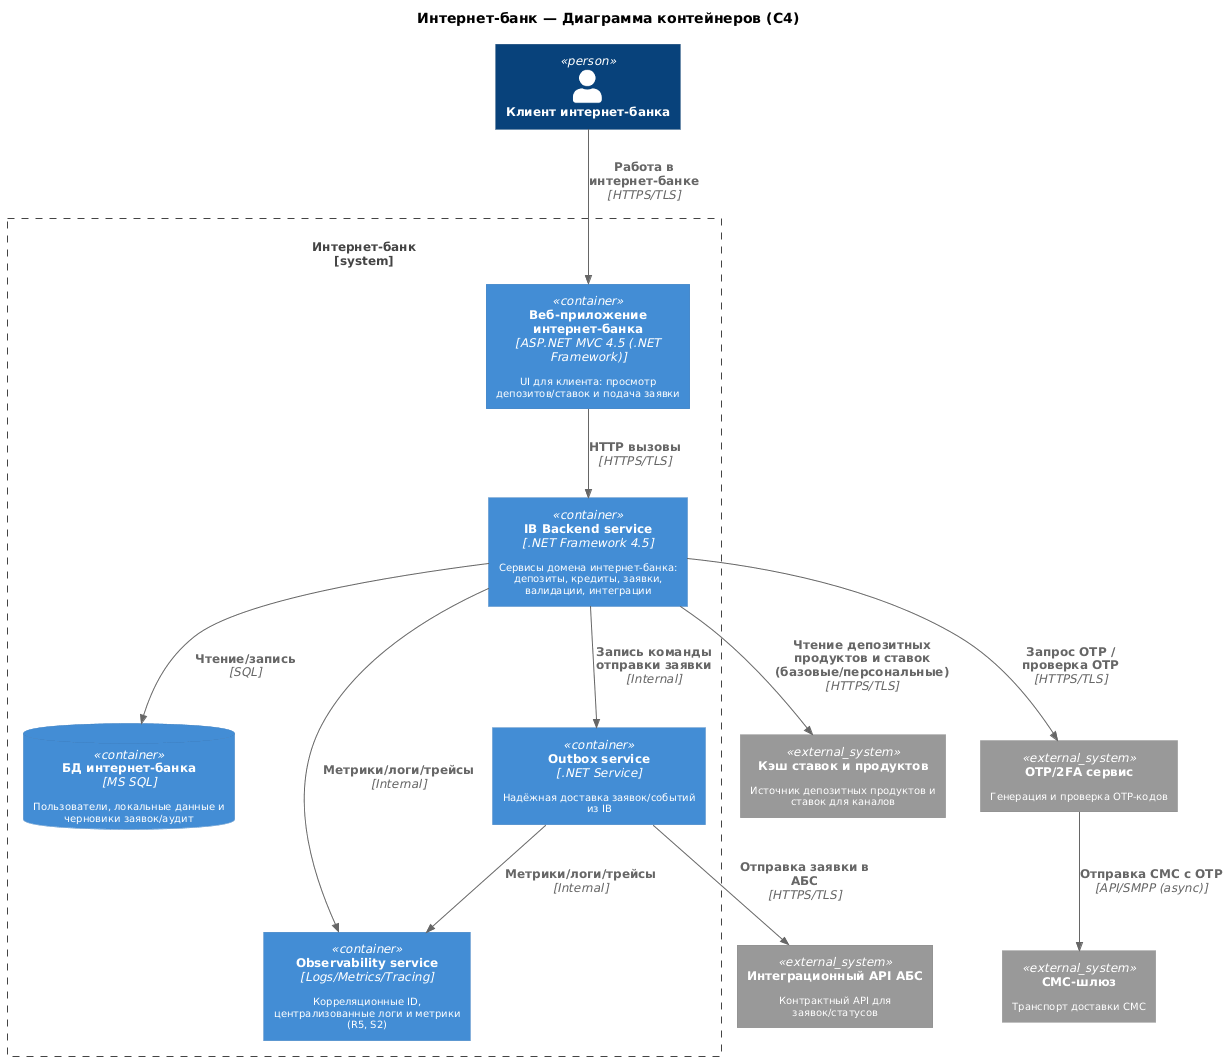

The diagram above was rendered by PlantUML. Its source (embedded in the PNG):
@startuml
skinparam defaultFontSize 10
skinparam shadowing false

!include https://raw.githubusercontent.com/plantuml-stdlib/C4-PlantUML/master/C4_Container.puml

title Интернет-банк — Диаграмма контейнеров (C4)

Person(customer, "Клиент интернет-банка")

' External systems
System_Ext(absApi, "Интеграционный API АБС", "Контрактный API для заявок/статусов")
System_Ext(cacheSvc, "Кэш ставок и продуктов", "Источник депозитных продуктов и ставок для каналов")
System_Ext(otpSvc, "OTP/2FA сервис", "Генерация и проверка OTP-кодов")
System_Ext(smsGw, "СМС-шлюз", "Транспорт доставки СМС")

System_Boundary(ibBoundary, "Интернет-банк") {

  Container(webApp, "Веб-приложение интернет-банка", "ASP.NET MVC 4.5 (.NET Framework)", "UI для клиента: просмотр депозитов/ставок и подача заявки")

  Container(api, "IB Backend service", ".NET Framework 4.5",  "Сервисы домена интернет-банка: депозиты, кредиты, заявки, валидации, интеграции")

  ContainerDb(ibDb, "БД интернет-банка", "MS SQL", "Пользователи, локальные данные и черновики заявок/аудит")

  Container(ibOutbox, "Outbox service", ".NET Service",  "Надёжная доставка заявок/событий из IB")

  Container(obs, "Observability service", "Logs/Metrics/Tracing", "Корреляционные ID, централизованные логи и метрики (R5, S2)")
}

' Relationships
Rel(customer, webApp, "Работа в интернет-банке", "HTTPS/TLS")

Rel(webApp, api, "HTTP вызовы", "HTTPS/TLS")
Rel(api, ibDb, "Чтение/запись", "SQL")

' Read flow for rates/products (no ABS direct reads)
Rel(api, cacheSvc, "Чтение депозитных продуктов и ставок (базовые/персональные)", "HTTPS/TLS")

' OTP for confirmation (F8)
Rel(api, otpSvc, "Запрос OTP / проверка OTP", "HTTPS/TLS")
Rel(otpSvc, smsGw, "Отправка СМС с OTP", "API/SMPP (async)")

' Submit application to ABS via API (preferably async with delivery)
Rel(api, ibOutbox, "Запись команды отправки заявки", "Internal")
Rel(ibOutbox, absApi, "Отправка заявки в АБС ", "HTTPS/TLS")

' Observability hookups
Rel(api, obs, "Метрики/логи/трейсы", "Internal")
Rel(ibOutbox, obs, "Метрики/логи/трейсы", "Internal")
@enduml